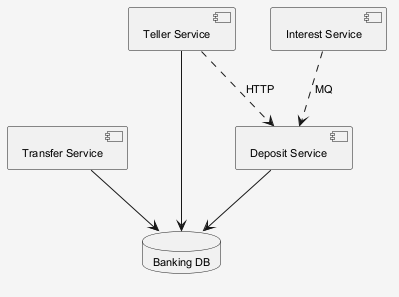

The diagram above was rendered by PlantUML. Its source (embedded in the PNG):
@startuml
skinparam shadowing false
skinparam backgroundColor #F5F5F5
skinparam defaultFontSize 11
component "Transfer Service" as C_TransferService
component "Teller Service" as C_TellerService
component "Interest Service" as C_InterestService
component "Deposit Service" as C_DepositService
database "Banking DB" as DB_banking
C_TransferService --> DB_banking
C_TellerService --> DB_banking
C_DepositService --> DB_banking
C_TellerService ..> C_DepositService : HTTP
C_InterestService ..> C_DepositService : MQ
@enduml